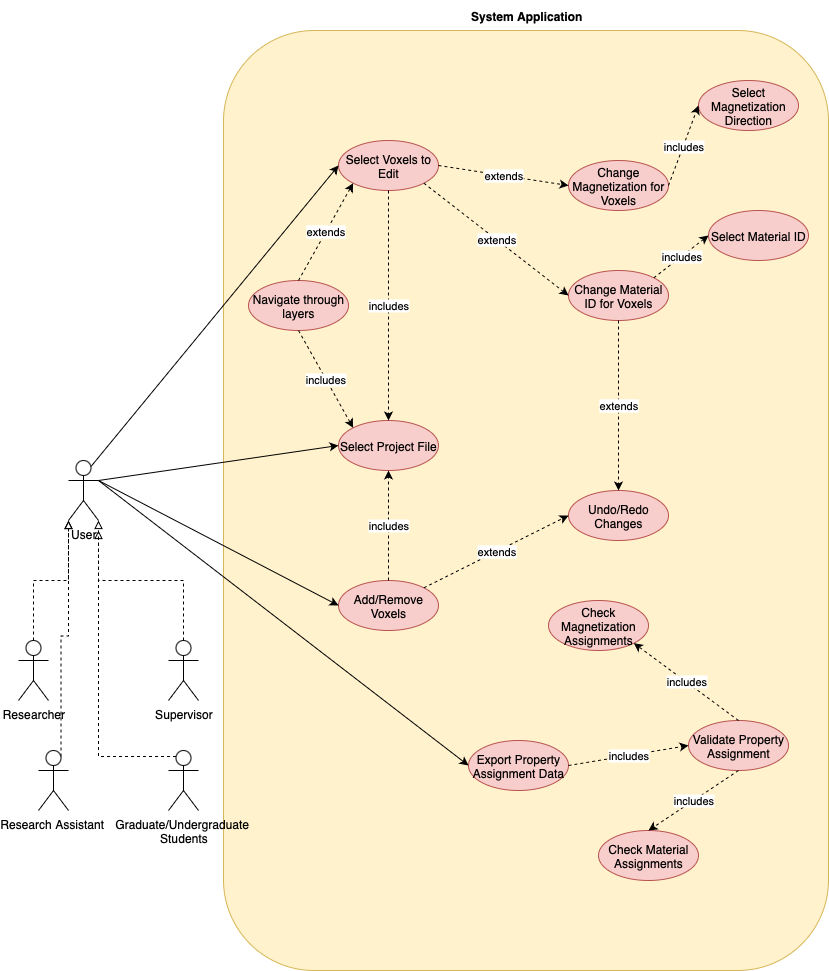

The diagram above was exported from draw.io. Its source (the exported page's mxGraphModel, read from the mxfile embedded in the PNG):
<mxGraphModel dx="976" dy="672" grid="1" gridSize="10" guides="1" tooltips="1" connect="1" arrows="1" fold="1" page="1" pageScale="1" pageWidth="850" pageHeight="1100" background="#FFFFFF" math="0" shadow="0">
  <root>
    <mxCell id="0" />
    <mxCell id="1" parent="0" />
    <mxCell id="ga9MKrRhZ99mPaaQuCAq-2" value="" style="rounded=1;whiteSpace=wrap;html=1;fillColor=#fff2cc;strokeColor=#d6b656;perimeterSpacing=5;" parent="1" vertex="1">
      <mxGeometry x="225" y="100" width="605" height="940" as="geometry" />
    </mxCell>
    <mxCell id="ga9MKrRhZ99mPaaQuCAq-1" value="User" style="shape=umlActor;verticalLabelPosition=bottom;verticalAlign=top;html=1;outlineConnect=0;" parent="1" vertex="1">
      <mxGeometry x="70" y="530" width="30" height="60" as="geometry" />
    </mxCell>
    <mxCell id="ga9MKrRhZ99mPaaQuCAq-36" value="System Application&amp;nbsp;" style="text;html=1;strokeColor=none;fillColor=none;align=center;verticalAlign=middle;whiteSpace=wrap;rounded=0;fontStyle=1" parent="1" vertex="1">
      <mxGeometry x="470" y="70" width="120" height="30" as="geometry" />
    </mxCell>
    <mxCell id="ckfpHZFFOVGOAOOj1XJp-4" value="Supervisor" style="shape=umlActor;verticalLabelPosition=bottom;verticalAlign=top;html=1;outlineConnect=0;" parent="1" vertex="1">
      <mxGeometry x="170" y="710" width="30" height="60" as="geometry" />
    </mxCell>
    <mxCell id="ckfpHZFFOVGOAOOj1XJp-8" style="edgeStyle=orthogonalEdgeStyle;rounded=0;orthogonalLoop=1;jettySize=auto;html=1;exitX=0.5;exitY=0;exitDx=0;exitDy=0;exitPerimeter=0;dashed=1;endArrow=block;endFill=0;entryX=0;entryY=1;entryDx=0;entryDy=0;entryPerimeter=0;" parent="1" source="ckfpHZFFOVGOAOOj1XJp-5" target="ga9MKrRhZ99mPaaQuCAq-1" edge="1">
      <mxGeometry relative="1" as="geometry" />
    </mxCell>
    <mxCell id="ckfpHZFFOVGOAOOj1XJp-5" value="Researcher" style="shape=umlActor;verticalLabelPosition=bottom;verticalAlign=top;html=1;outlineConnect=0;" parent="1" vertex="1">
      <mxGeometry x="20" y="710" width="30" height="60" as="geometry" />
    </mxCell>
    <mxCell id="ckfpHZFFOVGOAOOj1XJp-7" value="Select Voxels to Edit" style="ellipse;whiteSpace=wrap;html=1;fillColor=#f8cecc;strokeColor=#b85450;" parent="1" vertex="1">
      <mxGeometry x="340" y="210" width="100" height="50" as="geometry" />
    </mxCell>
    <mxCell id="ckfpHZFFOVGOAOOj1XJp-9" style="edgeStyle=orthogonalEdgeStyle;rounded=0;orthogonalLoop=1;jettySize=auto;html=1;exitX=0.5;exitY=0;exitDx=0;exitDy=0;exitPerimeter=0;dashed=1;endArrow=block;endFill=0;entryX=1;entryY=1;entryDx=0;entryDy=0;entryPerimeter=0;" parent="1" source="ckfpHZFFOVGOAOOj1XJp-4" target="ga9MKrRhZ99mPaaQuCAq-1" edge="1">
      <mxGeometry relative="1" as="geometry">
        <mxPoint x="150" y="786" as="sourcePoint" />
        <mxPoint x="187" y="640" as="targetPoint" />
      </mxGeometry>
    </mxCell>
    <mxCell id="ckfpHZFFOVGOAOOj1XJp-18" value="Change Magnetization for Voxels" style="ellipse;whiteSpace=wrap;html=1;fillColor=#f8cecc;strokeColor=#b85450;" parent="1" vertex="1">
      <mxGeometry x="570" y="230" width="100" height="50" as="geometry" />
    </mxCell>
    <mxCell id="ckfpHZFFOVGOAOOj1XJp-19" value="Change Material ID for Voxels" style="ellipse;whiteSpace=wrap;html=1;fillColor=#f8cecc;strokeColor=#b85450;" parent="1" vertex="1">
      <mxGeometry x="570" y="340" width="100" height="50" as="geometry" />
    </mxCell>
    <mxCell id="ckfpHZFFOVGOAOOj1XJp-20" value="Undo/Redo Changes" style="ellipse;whiteSpace=wrap;html=1;fillColor=#f8cecc;strokeColor=#b85450;" parent="1" vertex="1">
      <mxGeometry x="570" y="560" width="100" height="50" as="geometry" />
    </mxCell>
    <mxCell id="ckfpHZFFOVGOAOOj1XJp-23" value="Add/Remove Voxels" style="ellipse;whiteSpace=wrap;html=1;fillColor=#f8cecc;strokeColor=#b85450;" parent="1" vertex="1">
      <mxGeometry x="340" y="650" width="100" height="50" as="geometry" />
    </mxCell>
    <mxCell id="ckfpHZFFOVGOAOOj1XJp-24" value="Export Property Assignment Data" style="ellipse;whiteSpace=wrap;html=1;fillColor=#f8cecc;strokeColor=#b85450;" parent="1" vertex="1">
      <mxGeometry x="470" y="810" width="100" height="50" as="geometry" />
    </mxCell>
    <mxCell id="ckfpHZFFOVGOAOOj1XJp-30" style="edgeStyle=none;rounded=0;orthogonalLoop=1;jettySize=auto;html=1;entryX=0;entryY=0.5;entryDx=0;entryDy=0;exitX=0.75;exitY=0.1;exitDx=0;exitDy=0;exitPerimeter=0;" parent="1" source="ga9MKrRhZ99mPaaQuCAq-1" target="ckfpHZFFOVGOAOOj1XJp-7" edge="1">
      <mxGeometry relative="1" as="geometry">
        <mxPoint x="120" y="420" as="sourcePoint" />
        <mxPoint x="365" y="510" as="targetPoint" />
      </mxGeometry>
    </mxCell>
    <mxCell id="ckfpHZFFOVGOAOOj1XJp-32" style="edgeStyle=none;rounded=0;orthogonalLoop=1;jettySize=auto;html=1;entryX=0;entryY=0.5;entryDx=0;entryDy=0;exitX=1;exitY=0.3333333333333333;exitDx=0;exitDy=0;exitPerimeter=0;" parent="1" source="ga9MKrRhZ99mPaaQuCAq-1" target="ckfpHZFFOVGOAOOj1XJp-24" edge="1">
      <mxGeometry relative="1" as="geometry">
        <mxPoint x="120" y="420" as="sourcePoint" />
        <mxPoint x="295" y="430" as="targetPoint" />
      </mxGeometry>
    </mxCell>
    <mxCell id="ckfpHZFFOVGOAOOj1XJp-33" style="edgeStyle=none;rounded=0;orthogonalLoop=1;jettySize=auto;html=1;entryX=0;entryY=0.5;entryDx=0;entryDy=0;exitX=1;exitY=0.3333333333333333;exitDx=0;exitDy=0;exitPerimeter=0;" parent="1" source="ga9MKrRhZ99mPaaQuCAq-1" target="ckfpHZFFOVGOAOOj1XJp-23" edge="1">
      <mxGeometry relative="1" as="geometry">
        <mxPoint x="120" y="420" as="sourcePoint" />
        <mxPoint x="575" y="690" as="targetPoint" />
      </mxGeometry>
    </mxCell>
    <mxCell id="ckfpHZFFOVGOAOOj1XJp-38" value="Select Project File" style="ellipse;whiteSpace=wrap;html=1;fillColor=#f8cecc;strokeColor=#b85450;" parent="1" vertex="1">
      <mxGeometry x="340" y="490" width="100" height="50" as="geometry" />
    </mxCell>
    <mxCell id="ckfpHZFFOVGOAOOj1XJp-39" value="Navigate through layers" style="ellipse;whiteSpace=wrap;html=1;fillColor=#f8cecc;strokeColor=#b85450;" parent="1" vertex="1">
      <mxGeometry x="250" y="350" width="100" height="50" as="geometry" />
    </mxCell>
    <mxCell id="ckfpHZFFOVGOAOOj1XJp-40" value="includes" style="endArrow=classic;html=1;rounded=0;entryX=0.5;entryY=0;entryDx=0;entryDy=0;exitX=0.5;exitY=1;exitDx=0;exitDy=0;dashed=1;" parent="1" source="ckfpHZFFOVGOAOOj1XJp-7" target="ckfpHZFFOVGOAOOj1XJp-38" edge="1">
      <mxGeometry width="50" height="50" relative="1" as="geometry">
        <mxPoint x="490" y="740" as="sourcePoint" />
        <mxPoint x="495" y="640" as="targetPoint" />
      </mxGeometry>
    </mxCell>
    <mxCell id="ckfpHZFFOVGOAOOj1XJp-42" style="edgeStyle=none;rounded=0;orthogonalLoop=1;jettySize=auto;html=1;entryX=0;entryY=0.5;entryDx=0;entryDy=0;exitX=1;exitY=0.3333333333333333;exitDx=0;exitDy=0;exitPerimeter=0;" parent="1" source="ga9MKrRhZ99mPaaQuCAq-1" target="ckfpHZFFOVGOAOOj1XJp-38" edge="1">
      <mxGeometry relative="1" as="geometry">
        <mxPoint x="120" y="420" as="sourcePoint" />
        <mxPoint x="360" y="430" as="targetPoint" />
      </mxGeometry>
    </mxCell>
    <mxCell id="ckfpHZFFOVGOAOOj1XJp-44" value="includes" style="endArrow=classic;html=1;rounded=0;entryX=0;entryY=0;entryDx=0;entryDy=0;dashed=1;exitX=0.5;exitY=1;exitDx=0;exitDy=0;" parent="1" source="ckfpHZFFOVGOAOOj1XJp-39" target="ckfpHZFFOVGOAOOj1XJp-38" edge="1">
      <mxGeometry width="50" height="50" relative="1" as="geometry">
        <mxPoint x="580" y="520" as="sourcePoint" />
        <mxPoint x="580" y="750" as="targetPoint" />
      </mxGeometry>
    </mxCell>
    <mxCell id="ckfpHZFFOVGOAOOj1XJp-45" value="extends" style="endArrow=classic;html=1;rounded=0;entryX=0;entryY=1;entryDx=0;entryDy=0;dashed=1;exitX=0.5;exitY=0;exitDx=0;exitDy=0;" parent="1" source="ckfpHZFFOVGOAOOj1XJp-39" target="ckfpHZFFOVGOAOOj1XJp-7" edge="1">
      <mxGeometry width="50" height="50" relative="1" as="geometry">
        <mxPoint x="590" y="490" as="sourcePoint" />
        <mxPoint x="590" y="720" as="targetPoint" />
      </mxGeometry>
    </mxCell>
    <mxCell id="ckfpHZFFOVGOAOOj1XJp-46" value="includes" style="endArrow=classic;html=1;rounded=0;entryX=0.5;entryY=1;entryDx=0;entryDy=0;exitX=0.5;exitY=0;exitDx=0;exitDy=0;dashed=1;" parent="1" source="ckfpHZFFOVGOAOOj1XJp-23" target="ckfpHZFFOVGOAOOj1XJp-38" edge="1">
      <mxGeometry width="50" height="50" relative="1" as="geometry">
        <mxPoint x="390" y="660" as="sourcePoint" />
        <mxPoint x="390" y="890" as="targetPoint" />
      </mxGeometry>
    </mxCell>
    <mxCell id="ckfpHZFFOVGOAOOj1XJp-48" value="extends" style="endArrow=classic;html=1;rounded=0;entryX=0;entryY=0.5;entryDx=0;entryDy=0;exitX=1;exitY=0;exitDx=0;exitDy=0;dashed=1;" parent="1" source="ckfpHZFFOVGOAOOj1XJp-23" target="ckfpHZFFOVGOAOOj1XJp-20" edge="1">
      <mxGeometry x="-0.0024" width="50" height="50" relative="1" as="geometry">
        <mxPoint x="720" y="620" as="sourcePoint" />
        <mxPoint x="720" y="850" as="targetPoint" />
        <mxPoint as="offset" />
      </mxGeometry>
    </mxCell>
    <mxCell id="ckfpHZFFOVGOAOOj1XJp-52" value="extends" style="endArrow=classic;html=1;rounded=0;entryX=0.5;entryY=0;entryDx=0;entryDy=0;exitX=0.5;exitY=1;exitDx=0;exitDy=0;dashed=1;" parent="1" source="ckfpHZFFOVGOAOOj1XJp-19" target="ckfpHZFFOVGOAOOj1XJp-20" edge="1">
      <mxGeometry width="50" height="50" relative="1" as="geometry">
        <mxPoint x="680" y="410" as="sourcePoint" />
        <mxPoint x="680" y="640" as="targetPoint" />
      </mxGeometry>
    </mxCell>
    <mxCell id="ckfpHZFFOVGOAOOj1XJp-53" value="extends" style="endArrow=classic;html=1;rounded=0;entryX=0;entryY=0.5;entryDx=0;entryDy=0;exitX=1;exitY=0.5;exitDx=0;exitDy=0;dashed=1;" parent="1" source="ckfpHZFFOVGOAOOj1XJp-7" target="ckfpHZFFOVGOAOOj1XJp-18" edge="1">
      <mxGeometry width="50" height="50" relative="1" as="geometry">
        <mxPoint x="800" y="390" as="sourcePoint" />
        <mxPoint x="800" y="560" as="targetPoint" />
      </mxGeometry>
    </mxCell>
    <mxCell id="ckfpHZFFOVGOAOOj1XJp-54" value="extends" style="endArrow=classic;html=1;rounded=0;entryX=0;entryY=0.5;entryDx=0;entryDy=0;exitX=1;exitY=1;exitDx=0;exitDy=0;dashed=1;" parent="1" source="ckfpHZFFOVGOAOOj1XJp-7" target="ckfpHZFFOVGOAOOj1XJp-19" edge="1">
      <mxGeometry width="50" height="50" relative="1" as="geometry">
        <mxPoint x="760" y="350" as="sourcePoint" />
        <mxPoint x="760" y="520" as="targetPoint" />
      </mxGeometry>
    </mxCell>
    <mxCell id="ckfpHZFFOVGOAOOj1XJp-58" value="Validate Property Assignment" style="ellipse;whiteSpace=wrap;html=1;fillColor=#f8cecc;strokeColor=#b85450;" parent="1" vertex="1">
      <mxGeometry x="690" y="790" width="100" height="50" as="geometry" />
    </mxCell>
    <mxCell id="ckfpHZFFOVGOAOOj1XJp-59" value="includes" style="endArrow=classic;html=1;rounded=0;entryX=0;entryY=0.5;entryDx=0;entryDy=0;exitX=1;exitY=0.5;exitDx=0;exitDy=0;dashed=1;" parent="1" source="ckfpHZFFOVGOAOOj1XJp-24" target="ckfpHZFFOVGOAOOj1XJp-58" edge="1">
      <mxGeometry x="-0.0024" width="50" height="50" relative="1" as="geometry">
        <mxPoint x="460" y="862" as="sourcePoint" />
        <mxPoint x="605" y="790" as="targetPoint" />
        <mxPoint as="offset" />
      </mxGeometry>
    </mxCell>
    <mxCell id="ckfpHZFFOVGOAOOj1XJp-61" value="Select Magnetization Direction" style="ellipse;whiteSpace=wrap;html=1;fillColor=#f8cecc;strokeColor=#b85450;" parent="1" vertex="1">
      <mxGeometry x="700" y="150" width="100" height="50" as="geometry" />
    </mxCell>
    <mxCell id="ckfpHZFFOVGOAOOj1XJp-62" value="Select Material ID" style="ellipse;whiteSpace=wrap;html=1;fillColor=#f8cecc;strokeColor=#b85450;" parent="1" vertex="1">
      <mxGeometry x="710" y="280" width="100" height="50" as="geometry" />
    </mxCell>
    <mxCell id="ckfpHZFFOVGOAOOj1XJp-63" value="includes" style="endArrow=classic;html=1;rounded=0;entryX=0;entryY=0.5;entryDx=0;entryDy=0;exitX=1;exitY=0.5;exitDx=0;exitDy=0;dashed=1;" parent="1" source="ckfpHZFFOVGOAOOj1XJp-18" target="ckfpHZFFOVGOAOOj1XJp-61" edge="1">
      <mxGeometry x="-0.0086" width="50" height="50" relative="1" as="geometry">
        <mxPoint x="730" y="330" as="sourcePoint" />
        <mxPoint x="875" y="442" as="targetPoint" />
        <mxPoint as="offset" />
      </mxGeometry>
    </mxCell>
    <mxCell id="ckfpHZFFOVGOAOOj1XJp-64" value="includes" style="endArrow=classic;html=1;rounded=0;entryX=0;entryY=0.5;entryDx=0;entryDy=0;exitX=1;exitY=0;exitDx=0;exitDy=0;dashed=1;" parent="1" source="ckfpHZFFOVGOAOOj1XJp-19" target="ckfpHZFFOVGOAOOj1XJp-62" edge="1">
      <mxGeometry width="50" height="50" relative="1" as="geometry">
        <mxPoint x="810" y="410" as="sourcePoint" />
        <mxPoint x="955" y="522" as="targetPoint" />
      </mxGeometry>
    </mxCell>
    <mxCell id="ckfpHZFFOVGOAOOj1XJp-65" value="Check Magnetization Assignments" style="ellipse;whiteSpace=wrap;html=1;fillColor=#f8cecc;strokeColor=#b85450;" parent="1" vertex="1">
      <mxGeometry x="550" y="670" width="100" height="50" as="geometry" />
    </mxCell>
    <mxCell id="ckfpHZFFOVGOAOOj1XJp-66" value="Check Material Assignments" style="ellipse;whiteSpace=wrap;html=1;fillColor=#f8cecc;strokeColor=#b85450;" parent="1" vertex="1">
      <mxGeometry x="600" y="900" width="100" height="50" as="geometry" />
    </mxCell>
    <mxCell id="ckfpHZFFOVGOAOOj1XJp-67" value="includes" style="endArrow=classic;html=1;rounded=0;entryX=0.5;entryY=0;entryDx=0;entryDy=0;exitX=0.5;exitY=1;exitDx=0;exitDy=0;dashed=1;" parent="1" source="ckfpHZFFOVGOAOOj1XJp-58" target="ckfpHZFFOVGOAOOj1XJp-66" edge="1">
      <mxGeometry x="-0.0024" width="50" height="50" relative="1" as="geometry">
        <mxPoint x="820" y="900" as="sourcePoint" />
        <mxPoint x="940" y="880" as="targetPoint" />
        <mxPoint as="offset" />
      </mxGeometry>
    </mxCell>
    <mxCell id="ckfpHZFFOVGOAOOj1XJp-68" value="includes" style="endArrow=classic;html=1;rounded=0;entryX=1;entryY=1;entryDx=0;entryDy=0;exitX=0.5;exitY=0;exitDx=0;exitDy=0;dashed=1;" parent="1" source="ckfpHZFFOVGOAOOj1XJp-58" target="ckfpHZFFOVGOAOOj1XJp-65" edge="1">
      <mxGeometry x="-0.0024" width="50" height="50" relative="1" as="geometry">
        <mxPoint x="800" y="720" as="sourcePoint" />
        <mxPoint x="920" y="700" as="targetPoint" />
        <mxPoint as="offset" />
      </mxGeometry>
    </mxCell>
    <mxCell id="ux2LRQmKy6pV6tzmg6zx-3" style="edgeStyle=orthogonalEdgeStyle;rounded=0;orthogonalLoop=1;jettySize=auto;html=1;exitX=0.75;exitY=0.1;exitDx=0;exitDy=0;exitPerimeter=0;dashed=1;endArrow=block;endFill=0;" edge="1" parent="1" source="ux2LRQmKy6pV6tzmg6zx-1">
      <mxGeometry relative="1" as="geometry">
        <mxPoint x="70" y="590" as="targetPoint" />
      </mxGeometry>
    </mxCell>
    <mxCell id="ux2LRQmKy6pV6tzmg6zx-1" value="Research Assistant&amp;nbsp;" style="shape=umlActor;verticalLabelPosition=bottom;verticalAlign=top;html=1;outlineConnect=0;" vertex="1" parent="1">
      <mxGeometry x="40" y="820" width="30" height="60" as="geometry" />
    </mxCell>
    <mxCell id="ux2LRQmKy6pV6tzmg6zx-7" style="edgeStyle=orthogonalEdgeStyle;rounded=0;orthogonalLoop=1;jettySize=auto;html=1;exitX=0.25;exitY=0.1;exitDx=0;exitDy=0;exitPerimeter=0;dashed=1;endArrow=block;endFill=0;" edge="1" parent="1" source="ux2LRQmKy6pV6tzmg6zx-2">
      <mxGeometry relative="1" as="geometry">
        <mxPoint x="100" y="600" as="targetPoint" />
      </mxGeometry>
    </mxCell>
    <mxCell id="ux2LRQmKy6pV6tzmg6zx-2" value="Graduate/Undergraduate&amp;nbsp;&lt;div&gt;Students&lt;/div&gt;" style="shape=umlActor;verticalLabelPosition=bottom;verticalAlign=top;html=1;outlineConnect=0;" vertex="1" parent="1">
      <mxGeometry x="170" y="820" width="30" height="60" as="geometry" />
    </mxCell>
  </root>
</mxGraphModel>